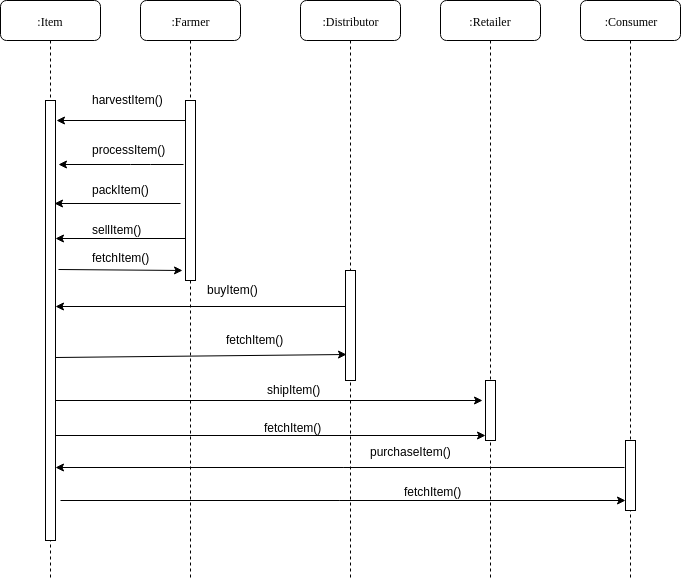

The diagram above was exported from draw.io. Its source (the exported page's mxGraphModel, read from the mxfile embedded in the PNG):
<mxGraphModel dx="950" dy="578" grid="1" gridSize="10" guides="1" tooltips="1" connect="1" arrows="1" fold="1" page="1" pageScale="1" pageWidth="1100" pageHeight="850" background="#ffffff" math="0" shadow="0">
  <root>
    <mxCell id="0" />
    <mxCell id="1" parent="0" />
    <mxCell id="7baba1c4bc27f4b0-2" value=":Farmer" style="shape=umlLifeline;perimeter=lifelinePerimeter;whiteSpace=wrap;html=1;container=1;collapsible=0;recursiveResize=0;outlineConnect=0;rounded=1;shadow=0;comic=0;labelBackgroundColor=none;strokeColor=#000000;strokeWidth=1;fillColor=#FFFFFF;fontFamily=Verdana;fontSize=12;fontColor=#000000;align=center;" parent="1" vertex="1">
      <mxGeometry x="240" y="80" width="100" height="580" as="geometry" />
    </mxCell>
    <mxCell id="7baba1c4bc27f4b0-10" value="" style="html=1;points=[];perimeter=orthogonalPerimeter;rounded=0;shadow=0;comic=0;labelBackgroundColor=none;strokeColor=#000000;strokeWidth=1;fillColor=#FFFFFF;fontFamily=Verdana;fontSize=12;fontColor=#000000;align=center;" parent="7baba1c4bc27f4b0-2" vertex="1">
      <mxGeometry x="45" y="100" width="10" height="180" as="geometry" />
    </mxCell>
    <mxCell id="7baba1c4bc27f4b0-3" value=":Distributor" style="shape=umlLifeline;perimeter=lifelinePerimeter;whiteSpace=wrap;html=1;container=1;collapsible=0;recursiveResize=0;outlineConnect=0;rounded=1;shadow=0;comic=0;labelBackgroundColor=none;strokeColor=#000000;strokeWidth=1;fillColor=#FFFFFF;fontFamily=Verdana;fontSize=12;fontColor=#000000;align=center;" parent="1" vertex="1">
      <mxGeometry x="400" y="80" width="100" height="580" as="geometry" />
    </mxCell>
    <mxCell id="7baba1c4bc27f4b0-13" value="" style="html=1;points=[];perimeter=orthogonalPerimeter;rounded=0;shadow=0;comic=0;labelBackgroundColor=none;strokeColor=#000000;strokeWidth=1;fillColor=#FFFFFF;fontFamily=Verdana;fontSize=12;fontColor=#000000;align=center;" parent="7baba1c4bc27f4b0-3" vertex="1">
      <mxGeometry x="45" y="270" width="10" height="110" as="geometry" />
    </mxCell>
    <mxCell id="7baba1c4bc27f4b0-4" value=":Retailer" style="shape=umlLifeline;perimeter=lifelinePerimeter;whiteSpace=wrap;html=1;container=1;collapsible=0;recursiveResize=0;outlineConnect=0;rounded=1;shadow=0;comic=0;labelBackgroundColor=none;strokeColor=#000000;strokeWidth=1;fillColor=#FFFFFF;fontFamily=Verdana;fontSize=12;fontColor=#000000;align=center;" parent="1" vertex="1">
      <mxGeometry x="540" y="80" width="100" height="580" as="geometry" />
    </mxCell>
    <mxCell id="LShlqs84a1UKnaoQymBM-13" value="" style="html=1;points=[];perimeter=orthogonalPerimeter;rounded=0;shadow=0;comic=0;labelBackgroundColor=none;strokeColor=#000000;strokeWidth=1;fillColor=#FFFFFF;fontFamily=Verdana;fontSize=12;fontColor=#000000;align=center;" vertex="1" parent="7baba1c4bc27f4b0-4">
      <mxGeometry x="45" y="380" width="10" height="60" as="geometry" />
    </mxCell>
    <mxCell id="7baba1c4bc27f4b0-5" value=":Consumer" style="shape=umlLifeline;perimeter=lifelinePerimeter;whiteSpace=wrap;html=1;container=1;collapsible=0;recursiveResize=0;outlineConnect=0;rounded=1;shadow=0;comic=0;labelBackgroundColor=none;strokeColor=#000000;strokeWidth=1;fillColor=#FFFFFF;fontFamily=Verdana;fontSize=12;fontColor=#000000;align=center;" parent="1" vertex="1">
      <mxGeometry x="680" y="80" width="100" height="580" as="geometry" />
    </mxCell>
    <mxCell id="7baba1c4bc27f4b0-19" value="" style="html=1;points=[];perimeter=orthogonalPerimeter;rounded=0;shadow=0;comic=0;labelBackgroundColor=none;strokeColor=#000000;strokeWidth=1;fillColor=#FFFFFF;fontFamily=Verdana;fontSize=12;fontColor=#000000;align=center;" parent="7baba1c4bc27f4b0-5" vertex="1">
      <mxGeometry x="45" y="440" width="10" height="70" as="geometry" />
    </mxCell>
    <mxCell id="7baba1c4bc27f4b0-8" value=":Item" style="shape=umlLifeline;perimeter=lifelinePerimeter;whiteSpace=wrap;html=1;container=1;collapsible=0;recursiveResize=0;outlineConnect=0;rounded=1;shadow=0;comic=0;labelBackgroundColor=none;strokeColor=#000000;strokeWidth=1;fillColor=#FFFFFF;fontFamily=Verdana;fontSize=12;fontColor=#000000;align=center;" parent="1" vertex="1">
      <mxGeometry x="100" y="80" width="100" height="580" as="geometry" />
    </mxCell>
    <mxCell id="7baba1c4bc27f4b0-9" value="" style="html=1;points=[];perimeter=orthogonalPerimeter;rounded=0;shadow=0;comic=0;labelBackgroundColor=none;strokeColor=#000000;strokeWidth=1;fillColor=#FFFFFF;fontFamily=Verdana;fontSize=12;fontColor=#000000;align=center;" parent="7baba1c4bc27f4b0-8" vertex="1">
      <mxGeometry x="45" y="100" width="10" height="440" as="geometry" />
    </mxCell>
    <mxCell id="LShlqs84a1UKnaoQymBM-1" value="" style="endArrow=classic;html=1;entryX=1.06;entryY=0.045;entryDx=0;entryDy=0;entryPerimeter=0;" edge="1" parent="1" source="7baba1c4bc27f4b0-10" target="7baba1c4bc27f4b0-9">
      <mxGeometry width="50" height="50" relative="1" as="geometry">
        <mxPoint x="100" y="730" as="sourcePoint" />
        <mxPoint x="150" y="680" as="targetPoint" />
      </mxGeometry>
    </mxCell>
    <mxCell id="LShlqs84a1UKnaoQymBM-2" value="harvestItem()" style="text;html=1;resizable=0;points=[];autosize=1;align=left;verticalAlign=top;spacingTop=-4;" vertex="1" parent="1">
      <mxGeometry x="190" y="170" width="90" height="20" as="geometry" />
    </mxCell>
    <mxCell id="LShlqs84a1UKnaoQymBM-3" value="" style="endArrow=classic;html=1;entryX=1.3;entryY=0.146;entryDx=0;entryDy=0;entryPerimeter=0;" edge="1" parent="1" target="7baba1c4bc27f4b0-9">
      <mxGeometry width="50" height="50" relative="1" as="geometry">
        <mxPoint x="283" y="244" as="sourcePoint" />
        <mxPoint x="160" y="244" as="targetPoint" />
        <Array as="points">
          <mxPoint x="240" y="244" />
        </Array>
      </mxGeometry>
    </mxCell>
    <mxCell id="LShlqs84a1UKnaoQymBM-4" value="processItem()" style="text;html=1;resizable=0;points=[];autosize=1;align=left;verticalAlign=top;spacingTop=-4;" vertex="1" parent="1">
      <mxGeometry x="190" y="220" width="90" height="20" as="geometry" />
    </mxCell>
    <mxCell id="LShlqs84a1UKnaoQymBM-5" value="" style="endArrow=classic;html=1;entryX=0.98;entryY=0.314;entryDx=0;entryDy=0;entryPerimeter=0;" edge="1" parent="1" source="7baba1c4bc27f4b0-10" target="7baba1c4bc27f4b0-9">
      <mxGeometry width="50" height="50" relative="1" as="geometry">
        <mxPoint x="270" y="318" as="sourcePoint" />
        <mxPoint x="166" y="210" as="targetPoint" />
      </mxGeometry>
    </mxCell>
    <mxCell id="LShlqs84a1UKnaoQymBM-6" value="" style="endArrow=classic;html=1;entryX=0.9;entryY=0.235;entryDx=0;entryDy=0;entryPerimeter=0;" edge="1" parent="1" target="7baba1c4bc27f4b0-9">
      <mxGeometry width="50" height="50" relative="1" as="geometry">
        <mxPoint x="280" y="283" as="sourcePoint" />
        <mxPoint x="176" y="220" as="targetPoint" />
      </mxGeometry>
    </mxCell>
    <mxCell id="LShlqs84a1UKnaoQymBM-7" value="packItem()" style="text;html=1;resizable=0;points=[];autosize=1;align=left;verticalAlign=top;spacingTop=-4;" vertex="1" parent="1">
      <mxGeometry x="190" y="260" width="70" height="20" as="geometry" />
    </mxCell>
    <mxCell id="LShlqs84a1UKnaoQymBM-8" value="sellItem()" style="text;html=1;resizable=0;points=[];autosize=1;align=left;verticalAlign=top;spacingTop=-4;" vertex="1" parent="1">
      <mxGeometry x="190" y="300" width="70" height="20" as="geometry" />
    </mxCell>
    <mxCell id="LShlqs84a1UKnaoQymBM-11" value="" style="endArrow=classic;html=1;exitX=0.02;exitY=0.326;exitDx=0;exitDy=0;exitPerimeter=0;" edge="1" parent="1" source="7baba1c4bc27f4b0-13" target="7baba1c4bc27f4b0-9">
      <mxGeometry width="50" height="50" relative="1" as="geometry">
        <mxPoint x="297" y="328" as="sourcePoint" />
        <mxPoint x="165" y="328" as="targetPoint" />
      </mxGeometry>
    </mxCell>
    <mxCell id="LShlqs84a1UKnaoQymBM-12" value="buyItem()" style="text;html=1;resizable=0;points=[];autosize=1;align=left;verticalAlign=top;spacingTop=-4;" vertex="1" parent="1">
      <mxGeometry x="305" y="360" width="70" height="20" as="geometry" />
    </mxCell>
    <mxCell id="LShlqs84a1UKnaoQymBM-33" value="" style="endArrow=classic;html=1;exitX=-0.14;exitY=0.38;exitDx=0;exitDy=0;exitPerimeter=0;" edge="1" parent="1" source="7baba1c4bc27f4b0-19" target="7baba1c4bc27f4b0-9">
      <mxGeometry width="50" height="50" relative="1" as="geometry">
        <mxPoint x="595" y="494" as="sourcePoint" />
        <mxPoint x="180" y="543" as="targetPoint" />
        <Array as="points" />
      </mxGeometry>
    </mxCell>
    <mxCell id="LShlqs84a1UKnaoQymBM-34" value="purchaseItem()" style="text;html=1;resizable=0;points=[];align=center;verticalAlign=middle;labelBackgroundColor=#ffffff;" vertex="1" connectable="0" parent="LShlqs84a1UKnaoQymBM-33">
      <mxGeometry y="-23" relative="1" as="geometry">
        <mxPoint x="71" y="6" as="offset" />
      </mxGeometry>
    </mxCell>
    <mxCell id="LShlqs84a1UKnaoQymBM-35" value="" style="endArrow=classic;html=1;" edge="1" parent="1" source="7baba1c4bc27f4b0-9">
      <mxGeometry width="50" height="50" relative="1" as="geometry">
        <mxPoint x="170" y="491" as="sourcePoint" />
        <mxPoint x="582" y="480" as="targetPoint" />
      </mxGeometry>
    </mxCell>
    <mxCell id="LShlqs84a1UKnaoQymBM-36" value="shipItem()" style="text;html=1;resizable=0;points=[];autosize=1;align=left;verticalAlign=top;spacingTop=-4;" vertex="1" parent="1">
      <mxGeometry x="365" y="460" width="70" height="20" as="geometry" />
    </mxCell>
    <mxCell id="LShlqs84a1UKnaoQymBM-41" value="" style="endArrow=classic;html=1;exitX=1.3;exitY=0.385;exitDx=0;exitDy=0;exitPerimeter=0;" edge="1" parent="1" source="7baba1c4bc27f4b0-9">
      <mxGeometry width="50" height="50" relative="1" as="geometry">
        <mxPoint x="165" y="490" as="sourcePoint" />
        <mxPoint x="282" y="350" as="targetPoint" />
      </mxGeometry>
    </mxCell>
    <mxCell id="LShlqs84a1UKnaoQymBM-42" value="fetchItem()" style="text;html=1;resizable=0;points=[];autosize=1;align=left;verticalAlign=top;spacingTop=-4;" vertex="1" parent="1">
      <mxGeometry x="190" y="328" width="70" height="20" as="geometry" />
    </mxCell>
    <mxCell id="LShlqs84a1UKnaoQymBM-45" value="" style="endArrow=classic;html=1;exitX=0.98;exitY=0.761;exitDx=0;exitDy=0;exitPerimeter=0;" edge="1" parent="1" source="7baba1c4bc27f4b0-9" target="LShlqs84a1UKnaoQymBM-13">
      <mxGeometry width="50" height="50" relative="1" as="geometry">
        <mxPoint x="165" y="490" as="sourcePoint" />
        <mxPoint x="592" y="490" as="targetPoint" />
      </mxGeometry>
    </mxCell>
    <mxCell id="LShlqs84a1UKnaoQymBM-46" value="fetchItem()" style="text;html=1;resizable=0;points=[];autosize=1;align=left;verticalAlign=top;spacingTop=-4;" vertex="1" parent="1">
      <mxGeometry x="362" y="498" width="70" height="20" as="geometry" />
    </mxCell>
    <mxCell id="LShlqs84a1UKnaoQymBM-49" value="" style="endArrow=classic;html=1;" edge="1" parent="1" target="7baba1c4bc27f4b0-19">
      <mxGeometry width="50" height="50" relative="1" as="geometry">
        <mxPoint x="160" y="580" as="sourcePoint" />
        <mxPoint x="595" y="525" as="targetPoint" />
      </mxGeometry>
    </mxCell>
    <mxCell id="LShlqs84a1UKnaoQymBM-50" value="fetchItem()" style="text;html=1;resizable=0;points=[];autosize=1;align=left;verticalAlign=top;spacingTop=-4;" vertex="1" parent="1">
      <mxGeometry x="502" y="562" width="70" height="20" as="geometry" />
    </mxCell>
    <mxCell id="LShlqs84a1UKnaoQymBM-51" value="" style="endArrow=classic;html=1;exitX=0.98;exitY=0.585;exitDx=0;exitDy=0;exitPerimeter=0;entryX=0.1;entryY=0.764;entryDx=0;entryDy=0;entryPerimeter=0;" edge="1" parent="1" source="7baba1c4bc27f4b0-9" target="7baba1c4bc27f4b0-13">
      <mxGeometry width="50" height="50" relative="1" as="geometry">
        <mxPoint x="170" y="590" as="sourcePoint" />
        <mxPoint x="735" y="590" as="targetPoint" />
      </mxGeometry>
    </mxCell>
    <mxCell id="LShlqs84a1UKnaoQymBM-52" value="fetchItem()" style="text;html=1;resizable=0;points=[];autosize=1;align=left;verticalAlign=top;spacingTop=-4;" vertex="1" parent="1">
      <mxGeometry x="324" y="410" width="70" height="20" as="geometry" />
    </mxCell>
  </root>
</mxGraphModel>